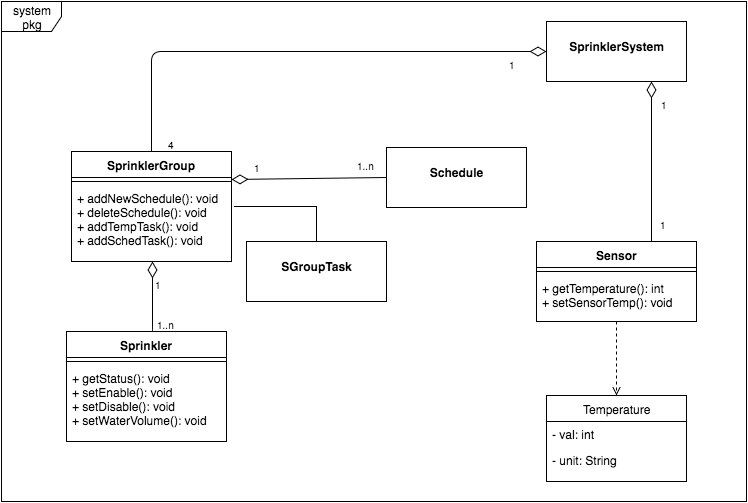

The diagram above was exported from draw.io. Its source (the exported page's mxGraphModel, read from the mxfile embedded in the PNG):
<mxGraphModel dx="950" dy="550" grid="1" gridSize="10" guides="1" tooltips="1" connect="1" arrows="1" fold="1" page="1" pageScale="1.5" pageWidth="850" pageHeight="1100" math="0" shadow="0">
  <root>
    <mxCell id="0" />
    <mxCell id="1" parent="0" />
    <mxCell id="ede00a559cf46e0-5" value="&lt;p style=&quot;margin: 0px ; margin-top: 4px ; text-align: center&quot;&gt;&lt;br&gt;&lt;b&gt;SprinklerSystem&lt;/b&gt;&lt;/p&gt;" style="verticalAlign=top;align=left;overflow=fill;fontSize=12;fontFamily=Helvetica;html=1;" vertex="1" parent="1">
      <mxGeometry x="610" y="30" width="140" height="60" as="geometry" />
    </mxCell>
    <mxCell id="ede00a559cf46e0-20" style="edgeStyle=orthogonalEdgeStyle;rounded=0;comic=0;html=1;entryX=0.5;entryY=0;endArrow=none;endFill=0;jettySize=auto;orthogonalLoop=1;" edge="1" parent="1" target="ede00a559cf46e0-19">
      <mxGeometry relative="1" as="geometry">
        <mxPoint x="320" y="215" as="sourcePoint" />
        <Array as="points">
          <mxPoint x="298" y="215" />
          <mxPoint x="380" y="215" />
        </Array>
      </mxGeometry>
    </mxCell>
    <mxCell id="ede00a559cf46e0-16" value="" style="endArrow=none;html=1;endSize=12;startArrow=diamondThin;startSize=14;startFill=0;edgeStyle=orthogonalEdgeStyle;endFill=0;entryX=0.5;entryY=0;" edge="1" parent="1" source="ede00a559cf46e0-4">
      <mxGeometry relative="1" as="geometry">
        <mxPoint x="215" y="230" as="sourcePoint" />
        <mxPoint x="215" y="340" as="targetPoint" />
        <Array as="points">
          <mxPoint x="216" y="340" />
        </Array>
      </mxGeometry>
    </mxCell>
    <mxCell id="ede00a559cf46e0-17" value="1" style="resizable=0;html=1;align=left;verticalAlign=top;labelBackgroundColor=#ffffff;fontSize=10;" connectable="0" vertex="1" parent="ede00a559cf46e0-16">
      <mxGeometry x="-1" relative="1" as="geometry">
        <mxPoint y="10" as="offset" />
      </mxGeometry>
    </mxCell>
    <mxCell id="ede00a559cf46e0-18" value="1..n" style="resizable=0;html=1;align=right;verticalAlign=top;labelBackgroundColor=#ffffff;fontSize=10;" connectable="0" vertex="1" parent="ede00a559cf46e0-16">
      <mxGeometry x="1" relative="1" as="geometry">
        <mxPoint x="25" y="-20" as="offset" />
      </mxGeometry>
    </mxCell>
    <mxCell id="ede00a559cf46e0-19" value="&lt;p style=&quot;margin: 0px ; margin-top: 4px ; text-align: center&quot;&gt;&lt;br&gt;&lt;b&gt;SGroupTask&lt;/b&gt;&lt;/p&gt;" style="verticalAlign=top;align=left;overflow=fill;fontSize=12;fontFamily=Helvetica;html=1;" vertex="1" parent="1">
      <mxGeometry x="310" y="250" width="140" height="60" as="geometry" />
    </mxCell>
    <mxCell id="ede00a559cf46e0-23" value="&lt;p style=&quot;margin: 0px ; margin-top: 4px ; text-align: center&quot;&gt;&lt;br&gt;&lt;b&gt;Schedule&lt;/b&gt;&lt;/p&gt;" style="verticalAlign=top;align=left;overflow=fill;fontSize=12;fontFamily=Helvetica;html=1;" vertex="1" parent="1">
      <mxGeometry x="450" y="156" width="140" height="60" as="geometry" />
    </mxCell>
    <mxCell id="ede00a559cf46e0-24" value="" style="endArrow=none;html=1;endSize=12;startArrow=diamondThin;startSize=14;startFill=0;exitX=1;exitY=0.25;entryX=0;entryY=0.5;endFill=0;" edge="1" parent="1" source="ede00a559cf46e0-1" target="ede00a559cf46e0-23">
      <mxGeometry relative="1" as="geometry">
        <mxPoint x="280" y="185" as="sourcePoint" />
        <mxPoint x="310" y="420" as="targetPoint" />
      </mxGeometry>
    </mxCell>
    <mxCell id="ede00a559cf46e0-25" value="1" style="resizable=0;html=1;align=left;verticalAlign=top;labelBackgroundColor=#ffffff;fontSize=10;" connectable="0" vertex="1" parent="ede00a559cf46e0-24">
      <mxGeometry x="-1" relative="1" as="geometry">
        <mxPoint x="20" y="-25" as="offset" />
      </mxGeometry>
    </mxCell>
    <mxCell id="ede00a559cf46e0-26" value="1..n" style="resizable=0;html=1;align=right;verticalAlign=top;labelBackgroundColor=#ffffff;fontSize=10;" connectable="0" vertex="1" parent="ede00a559cf46e0-24">
      <mxGeometry x="1" relative="1" as="geometry">
        <mxPoint x="-10" y="-25" as="offset" />
      </mxGeometry>
    </mxCell>
    <mxCell id="ede00a559cf46e0-43" style="edgeStyle=orthogonalEdgeStyle;rounded=0;comic=0;html=1;entryX=0.5;entryY=0;startArrow=none;startFill=0;endArrow=open;endFill=0;jettySize=auto;orthogonalLoop=1;dashed=1;" edge="1" parent="1" source="ede00a559cf46e0-28" target="ede00a559cf46e0-39">
      <mxGeometry relative="1" as="geometry" />
    </mxCell>
    <mxCell id="ede00a559cf46e0-28" value="Sensor" style="swimlane;html=1;fontStyle=1;align=center;verticalAlign=top;childLayout=stackLayout;horizontal=1;startSize=26;horizontalStack=0;resizeParent=1;resizeLast=0;collapsible=1;marginBottom=0;swimlaneFillColor=#ffffff;" vertex="1" parent="1">
      <mxGeometry x="600" y="250" width="160" height="80" as="geometry" />
    </mxCell>
    <mxCell id="ede00a559cf46e0-30" value="" style="line;html=1;strokeWidth=1;fillColor=none;align=left;verticalAlign=middle;spacingTop=-1;spacingLeft=3;spacingRight=3;rotatable=0;labelPosition=right;points=[];portConstraint=eastwest;" vertex="1" parent="ede00a559cf46e0-28">
      <mxGeometry y="26" width="160" height="8" as="geometry" />
    </mxCell>
    <mxCell id="ede00a559cf46e0-31" value="+ getTemperature(): int&lt;div&gt;+ setSensorTemp(): void&lt;/div&gt;" style="text;html=1;strokeColor=none;fillColor=none;align=left;verticalAlign=top;spacingLeft=4;spacingRight=4;whiteSpace=wrap;overflow=hidden;rotatable=0;points=[[0,0.5],[1,0.5]];portConstraint=eastwest;" vertex="1" parent="ede00a559cf46e0-28">
      <mxGeometry y="34" width="160" height="46" as="geometry" />
    </mxCell>
    <mxCell id="ede00a559cf46e0-36" value="" style="endArrow=none;html=1;endSize=12;startArrow=diamondThin;startSize=14;startFill=0;edgeStyle=orthogonalEdgeStyle;exitX=0.75;exitY=1;endFill=0;" edge="1" parent="1" source="ede00a559cf46e0-5">
      <mxGeometry relative="1" as="geometry">
        <mxPoint x="610" y="320" as="sourcePoint" />
        <mxPoint x="715" y="250" as="targetPoint" />
        <Array as="points">
          <mxPoint x="715" y="250" />
        </Array>
      </mxGeometry>
    </mxCell>
    <mxCell id="ede00a559cf46e0-37" value="1" style="resizable=0;html=1;align=left;verticalAlign=top;labelBackgroundColor=#ffffff;fontSize=10;" connectable="0" vertex="1" parent="ede00a559cf46e0-36">
      <mxGeometry x="-1" relative="1" as="geometry">
        <mxPoint x="7" y="10" as="offset" />
      </mxGeometry>
    </mxCell>
    <mxCell id="ede00a559cf46e0-38" value="1" style="resizable=0;html=1;align=right;verticalAlign=top;labelBackgroundColor=#ffffff;fontSize=10;" connectable="0" vertex="1" parent="ede00a559cf46e0-36">
      <mxGeometry x="1" relative="1" as="geometry">
        <mxPoint x="17" y="-30" as="offset" />
      </mxGeometry>
    </mxCell>
    <mxCell id="ede00a559cf46e0-39" value="Temperature" style="swimlane;html=1;fontStyle=0;childLayout=stackLayout;horizontal=1;startSize=26;fillColor=none;horizontalStack=0;resizeParent=1;resizeLast=0;collapsible=1;marginBottom=0;swimlaneFillColor=#ffffff;" vertex="1" parent="1">
      <mxGeometry x="610" y="404" width="140" height="86" as="geometry" />
    </mxCell>
    <mxCell id="ede00a559cf46e0-40" value="- val: int" style="text;html=1;strokeColor=none;fillColor=none;align=left;verticalAlign=top;spacingLeft=4;spacingRight=4;whiteSpace=wrap;overflow=hidden;rotatable=0;points=[[0,0.5],[1,0.5]];portConstraint=eastwest;" vertex="1" parent="ede00a559cf46e0-39">
      <mxGeometry y="26" width="140" height="26" as="geometry" />
    </mxCell>
    <mxCell id="ede00a559cf46e0-41" value="- unit: String" style="text;html=1;strokeColor=none;fillColor=none;align=left;verticalAlign=top;spacingLeft=4;spacingRight=4;whiteSpace=wrap;overflow=hidden;rotatable=0;points=[[0,0.5],[1,0.5]];portConstraint=eastwest;" vertex="1" parent="ede00a559cf46e0-39">
      <mxGeometry y="52" width="140" height="26" as="geometry" />
    </mxCell>
    <mxCell id="ede00a559cf46e0-44" value="" style="endArrow=none;html=1;endSize=12;startArrow=diamondThin;startSize=14;startFill=0;edgeStyle=orthogonalEdgeStyle;entryX=0.5;entryY=0;endFill=0;exitX=0;exitY=0.5;" edge="1" parent="1" source="ede00a559cf46e0-5">
      <mxGeometry relative="1" as="geometry">
        <mxPoint x="570" y="60" as="sourcePoint" />
        <mxPoint x="215" y="170" as="targetPoint" />
        <Array as="points">
          <mxPoint x="215" y="60" />
        </Array>
      </mxGeometry>
    </mxCell>
    <mxCell id="ede00a559cf46e0-45" value="1" style="resizable=0;html=1;align=left;verticalAlign=top;labelBackgroundColor=#ffffff;fontSize=10;" connectable="0" vertex="1" parent="ede00a559cf46e0-44">
      <mxGeometry x="-1" relative="1" as="geometry">
        <mxPoint x="-40" as="offset" />
      </mxGeometry>
    </mxCell>
    <mxCell id="ede00a559cf46e0-46" value="4" style="resizable=0;html=1;align=right;verticalAlign=top;labelBackgroundColor=#ffffff;fontSize=10;" connectable="0" vertex="1" parent="ede00a559cf46e0-44">
      <mxGeometry x="1" relative="1" as="geometry">
        <mxPoint x="25" y="-30" as="offset" />
      </mxGeometry>
    </mxCell>
    <mxCell id="ede00a559cf46e0-47" value="system pkg" style="shape=umlFrame;whiteSpace=wrap;html=1;" vertex="1" parent="1">
      <mxGeometry x="65" y="10" width="745" height="500" as="geometry" />
    </mxCell>
    <mxCell id="ede00a559cf46e0-1" value="SprinklerGroup" style="swimlane;html=1;fontStyle=1;align=center;verticalAlign=top;childLayout=stackLayout;horizontal=1;startSize=26;horizontalStack=0;resizeParent=1;resizeLast=0;collapsible=1;marginBottom=0;swimlaneFillColor=#ffffff;" vertex="1" parent="1">
      <mxGeometry x="135" y="160" width="160" height="110" as="geometry" />
    </mxCell>
    <mxCell id="ede00a559cf46e0-3" value="" style="line;html=1;strokeWidth=1;fillColor=none;align=left;verticalAlign=middle;spacingTop=-1;spacingLeft=3;spacingRight=3;rotatable=0;labelPosition=right;points=[];portConstraint=eastwest;" vertex="1" parent="ede00a559cf46e0-1">
      <mxGeometry y="26" width="160" height="8" as="geometry" />
    </mxCell>
    <mxCell id="ede00a559cf46e0-4" value="+ addNewSchedule(): void&lt;div&gt;+ deleteSchedule(): void&lt;/div&gt;&lt;div&gt;+ addTempTask(): void&lt;/div&gt;&lt;div&gt;+&amp;nbsp;&lt;span&gt;addSchedTask(): void&lt;/span&gt;&lt;/div&gt;" style="text;html=1;strokeColor=none;fillColor=none;align=left;verticalAlign=top;spacingLeft=4;spacingRight=4;whiteSpace=wrap;overflow=hidden;rotatable=0;points=[[0,0.5],[1,0.5]];portConstraint=eastwest;" vertex="1" parent="ede00a559cf46e0-1">
      <mxGeometry y="34" width="160" height="76" as="geometry" />
    </mxCell>
    <mxCell id="ede00a559cf46e0-10" value="Sprinkler" style="swimlane;html=1;fontStyle=1;align=center;verticalAlign=top;childLayout=stackLayout;horizontal=1;startSize=26;horizontalStack=0;resizeParent=1;resizeLast=0;collapsible=1;marginBottom=0;swimlaneFillColor=#ffffff;" vertex="1" parent="1">
      <mxGeometry x="130" y="340" width="160" height="110" as="geometry" />
    </mxCell>
    <mxCell id="ede00a559cf46e0-12" value="" style="line;html=1;strokeWidth=1;fillColor=none;align=left;verticalAlign=middle;spacingTop=-1;spacingLeft=3;spacingRight=3;rotatable=0;labelPosition=right;points=[];portConstraint=eastwest;" vertex="1" parent="ede00a559cf46e0-10">
      <mxGeometry y="26" width="160" height="8" as="geometry" />
    </mxCell>
    <mxCell id="ede00a559cf46e0-13" value="&lt;div&gt;+ getStatus(): void&lt;/div&gt;+ setEnable(): void&lt;div&gt;+ setDisable(): void&lt;/div&gt;&lt;div&gt;+ setWaterVolume(): void&lt;/div&gt;&lt;div&gt;&lt;br&gt;&lt;/div&gt;" style="text;html=1;strokeColor=none;fillColor=none;align=left;verticalAlign=top;spacingLeft=4;spacingRight=4;whiteSpace=wrap;overflow=hidden;rotatable=0;points=[[0,0.5],[1,0.5]];portConstraint=eastwest;" vertex="1" parent="ede00a559cf46e0-10">
      <mxGeometry y="34" width="160" height="76" as="geometry" />
    </mxCell>
  </root>
</mxGraphModel>